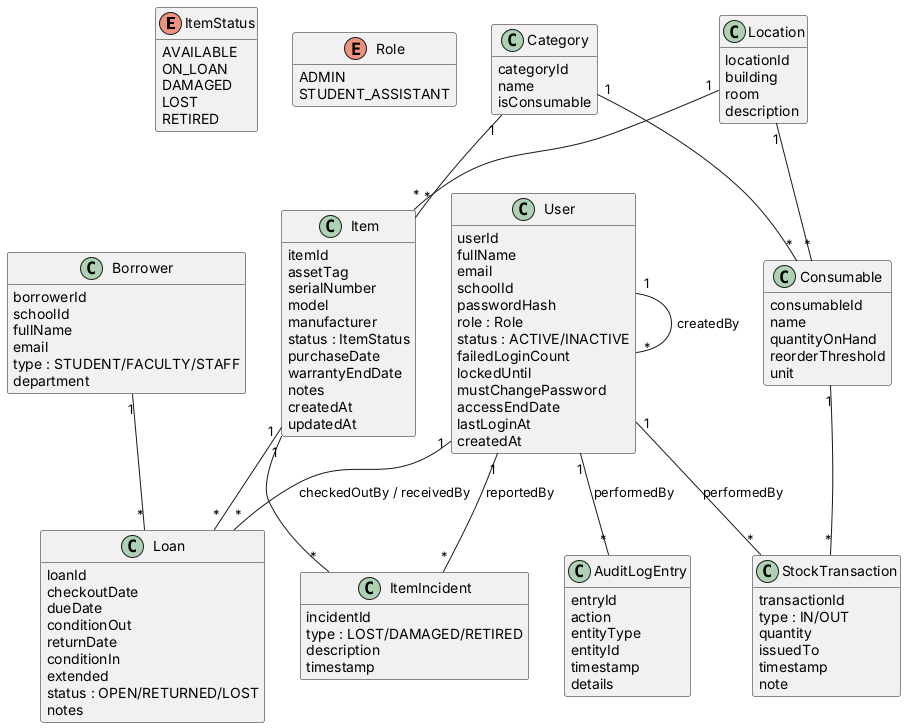

The diagram above was rendered by PlantUML. Its source (embedded in the PNG):
@startuml ast-usr-classes
hide methods
skinparam classAttributeIconSize 0

enum ItemStatus {
  AVAILABLE
  ON_LOAN
  DAMAGED
  LOST
  RETIRED
}

enum Role {
  ADMIN
  STUDENT_ASSISTANT
}

class Item {
  itemId
  assetTag
  serialNumber
  model
  manufacturer
  status : ItemStatus
  purchaseDate
  warrantyEndDate
  notes
  createdAt
  updatedAt
}

class Category {
  categoryId
  name
  isConsumable
}

class Location {
  locationId
  building
  room
  description
}

class Consumable {
  consumableId
  name
  quantityOnHand
  reorderThreshold
  unit
}

class StockTransaction {
  transactionId
  type : IN/OUT
  quantity
  issuedTo
  timestamp
  note
}

class Borrower {
  borrowerId
  schoolId
  fullName
  email
  type : STUDENT/FACULTY/STAFF
  department
}

class Loan {
  loanId
  checkoutDate
  dueDate
  conditionOut
  returnDate
  conditionIn
  extended
  status : OPEN/RETURNED/LOST
  notes
}

class ItemIncident {
  incidentId
  type : LOST/DAMAGED/RETIRED
  description
  timestamp
}

class User {
  userId
  fullName
  email
  schoolId
  passwordHash
  role : Role
  status : ACTIVE/INACTIVE
  failedLoginCount
  lockedUntil
  mustChangePassword
  accessEndDate
  lastLoginAt
  createdAt
}

class AuditLogEntry {
  entryId
  action
  entityType
  entityId
  timestamp
  details
}

Category "1" -- "*" Item
Location "1" -- "*" Item
Category "1" -- "*" Consumable
Location "1" -- "*" Consumable
Consumable "1" -- "*" StockTransaction
Item "1" -- "*" Loan
Borrower "1" -- "*" Loan
Item "1" -- "*" ItemIncident

User "1" -- "*" Loan : checkedOutBy / receivedBy
User "1" -- "*" StockTransaction : performedBy
User "1" -- "*" ItemIncident : reportedBy
User "1" -- "*" AuditLogEntry : performedBy
User "1" -- "*" User : createdBy
@enduml